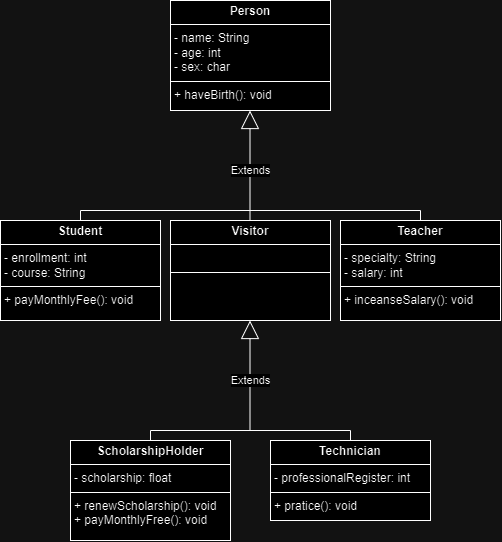

The diagram above was exported from draw.io. Its source (the exported page's mxGraphModel, read from the mxfile embedded in the PNG):
<mxGraphModel dx="724" dy="360" grid="1" gridSize="10" guides="1" tooltips="1" connect="1" arrows="1" fold="1" page="1" pageScale="1" pageWidth="850" pageHeight="1100" math="0" shadow="0">
  <root>
    <mxCell id="0" />
    <mxCell id="1" parent="0" />
    <mxCell id="hEcmPBlwyxRa8YLIV5C2-2" value="&lt;p style=&quot;margin:0px;margin-top:4px;text-align:center;&quot;&gt;&lt;b&gt;Person&lt;/b&gt;&lt;/p&gt;&lt;hr size=&quot;1&quot; style=&quot;border-style:solid;&quot;&gt;&lt;p style=&quot;margin:0px;margin-left:4px;&quot;&gt;- name: String&lt;/p&gt;&lt;p style=&quot;margin: 0px 0px 0px 4px;&quot;&gt;- age: int&lt;/p&gt;&lt;p style=&quot;margin: 0px 0px 0px 4px;&quot;&gt;- sex: char&lt;/p&gt;&lt;hr size=&quot;1&quot; style=&quot;border-style:solid;&quot;&gt;&lt;p style=&quot;margin:0px;margin-left:4px;&quot;&gt;+ haveBirth(): void&lt;/p&gt;" style="verticalAlign=top;align=left;overflow=fill;html=1;whiteSpace=wrap;" vertex="1" parent="1">
      <mxGeometry x="350" y="90" width="160" height="110" as="geometry" />
    </mxCell>
    <mxCell id="hEcmPBlwyxRa8YLIV5C2-12" value="&lt;p style=&quot;margin:0px;margin-top:4px;text-align:center;&quot;&gt;&lt;b&gt;Student&lt;/b&gt;&lt;/p&gt;&lt;hr size=&quot;1&quot; style=&quot;border-style:solid;&quot;&gt;&lt;p style=&quot;margin:0px;margin-left:4px;&quot;&gt;- enrollment: int&lt;/p&gt;&lt;p style=&quot;margin: 0px 0px 0px 4px;&quot;&gt;- course: String&lt;/p&gt;&lt;hr size=&quot;1&quot; style=&quot;border-style:solid;&quot;&gt;&lt;p style=&quot;margin:0px;margin-left:4px;&quot;&gt;+ payMonthlyFee(): void&lt;/p&gt;" style="verticalAlign=top;align=left;overflow=fill;html=1;whiteSpace=wrap;" vertex="1" parent="1">
      <mxGeometry x="180" y="310" width="160" height="100" as="geometry" />
    </mxCell>
    <mxCell id="hEcmPBlwyxRa8YLIV5C2-13" value="&lt;p style=&quot;margin:0px;margin-top:4px;text-align:center;&quot;&gt;&lt;b&gt;Technician&lt;/b&gt;&lt;br&gt;&lt;/p&gt;&lt;hr size=&quot;1&quot; style=&quot;border-style:solid;&quot;&gt;&lt;p style=&quot;margin:0px;margin-left:4px;&quot;&gt;- professionalRegister: int&lt;br&gt;&lt;/p&gt;&lt;hr size=&quot;1&quot; style=&quot;border-style:solid;&quot;&gt;&lt;p style=&quot;margin:0px;margin-left:4px;&quot;&gt;+ pratice(): void&lt;/p&gt;" style="verticalAlign=top;align=left;overflow=fill;html=1;whiteSpace=wrap;" vertex="1" parent="1">
      <mxGeometry x="450" y="530" width="160" height="80" as="geometry" />
    </mxCell>
    <mxCell id="hEcmPBlwyxRa8YLIV5C2-14" value="&lt;p style=&quot;margin:0px;margin-top:4px;text-align:center;&quot;&gt;&lt;b&gt;Teacher&lt;/b&gt;&lt;/p&gt;&lt;hr size=&quot;1&quot; style=&quot;border-style:solid;&quot;&gt;&lt;p style=&quot;margin:0px;margin-left:4px;&quot;&gt;- specialty: String&lt;/p&gt;&lt;p style=&quot;margin: 0px 0px 0px 4px;&quot;&gt;- salary: int&lt;/p&gt;&lt;hr size=&quot;1&quot; style=&quot;border-style:solid;&quot;&gt;&lt;p style=&quot;margin:0px;margin-left:4px;&quot;&gt;+ inceanseSalary(): void&lt;/p&gt;" style="verticalAlign=top;align=left;overflow=fill;html=1;whiteSpace=wrap;" vertex="1" parent="1">
      <mxGeometry x="520" y="310" width="160" height="100" as="geometry" />
    </mxCell>
    <mxCell id="hEcmPBlwyxRa8YLIV5C2-15" value="Extends" style="endArrow=block;endSize=16;endFill=0;html=1;rounded=0;arcSize=10;jumpSize=6;startSize=6;strokeColor=default;strokeWidth=1;sourcePerimeterSpacing=0;" edge="1" parent="1">
      <mxGeometry x="-0.0909" y="-1" width="160" relative="1" as="geometry">
        <mxPoint x="429.5" y="310" as="sourcePoint" />
        <mxPoint x="429.5" y="200" as="targetPoint" />
        <mxPoint x="-1" as="offset" />
      </mxGeometry>
    </mxCell>
    <mxCell id="hEcmPBlwyxRa8YLIV5C2-17" value="" style="endArrow=none;html=1;edgeStyle=orthogonalEdgeStyle;rounded=0;entryX=0.5;entryY=0;entryDx=0;entryDy=0;exitX=0.5;exitY=0;exitDx=0;exitDy=0;" edge="1" parent="1" source="hEcmPBlwyxRa8YLIV5C2-12" target="hEcmPBlwyxRa8YLIV5C2-14">
      <mxGeometry relative="1" as="geometry">
        <mxPoint x="260" y="280" as="sourcePoint" />
        <mxPoint x="600" y="280" as="targetPoint" />
      </mxGeometry>
    </mxCell>
    <mxCell id="hEcmPBlwyxRa8YLIV5C2-20" value="&lt;p style=&quot;margin:0px;margin-top:4px;text-align:center;&quot;&gt;&lt;b&gt;Visitor&lt;/b&gt;&lt;/p&gt;&lt;hr size=&quot;1&quot; style=&quot;border-style:solid;&quot;&gt;&lt;p style=&quot;margin:0px;margin-left:4px;&quot;&gt;&lt;br&gt;&lt;/p&gt;&lt;hr size=&quot;1&quot; style=&quot;border-style:solid;&quot;&gt;&lt;p style=&quot;margin:0px;margin-left:4px;&quot;&gt;&lt;br&gt;&lt;/p&gt;" style="verticalAlign=top;align=left;overflow=fill;html=1;whiteSpace=wrap;" vertex="1" parent="1">
      <mxGeometry x="350" y="310" width="160" height="100" as="geometry" />
    </mxCell>
    <mxCell id="hEcmPBlwyxRa8YLIV5C2-21" value="Extends" style="endArrow=block;endSize=16;endFill=0;html=1;rounded=0;arcSize=10;jumpSize=6;startSize=6;strokeColor=default;strokeWidth=1;sourcePerimeterSpacing=0;" edge="1" parent="1">
      <mxGeometry x="-0.0909" width="160" relative="1" as="geometry">
        <mxPoint x="429.5" y="520" as="sourcePoint" />
        <mxPoint x="429.5" y="410" as="targetPoint" />
        <mxPoint as="offset" />
      </mxGeometry>
    </mxCell>
    <mxCell id="hEcmPBlwyxRa8YLIV5C2-22" value="" style="endArrow=none;html=1;edgeStyle=orthogonalEdgeStyle;rounded=0;entryX=0.5;entryY=0;entryDx=0;entryDy=0;exitX=0.5;exitY=0;exitDx=0;exitDy=0;" edge="1" parent="1" source="hEcmPBlwyxRa8YLIV5C2-23" target="hEcmPBlwyxRa8YLIV5C2-13">
      <mxGeometry relative="1" as="geometry">
        <mxPoint x="260" y="520" as="sourcePoint" />
        <mxPoint x="600" y="520" as="targetPoint" />
        <Array as="points">
          <mxPoint x="330" y="520" />
          <mxPoint x="530" y="520" />
        </Array>
      </mxGeometry>
    </mxCell>
    <mxCell id="hEcmPBlwyxRa8YLIV5C2-23" value="&lt;p style=&quot;margin:0px;margin-top:4px;text-align:center;&quot;&gt;&lt;b&gt;ScholarshipHolder&lt;/b&gt;&lt;br&gt;&lt;/p&gt;&lt;hr size=&quot;1&quot; style=&quot;border-style:solid;&quot;&gt;&lt;p style=&quot;margin:0px;margin-left:4px;&quot;&gt;- scholarship: float&lt;/p&gt;&lt;hr size=&quot;1&quot; style=&quot;border-style:solid;&quot;&gt;&lt;p style=&quot;margin:0px;margin-left:4px;&quot;&gt;+ renewScholarship(): void&lt;/p&gt;&lt;p style=&quot;margin:0px;margin-left:4px;&quot;&gt;+ payMonthlyFree(): void&lt;br&gt;&lt;/p&gt;" style="verticalAlign=top;align=left;overflow=fill;html=1;whiteSpace=wrap;" vertex="1" parent="1">
      <mxGeometry x="250" y="530" width="160" height="100" as="geometry" />
    </mxCell>
  </root>
</mxGraphModel>